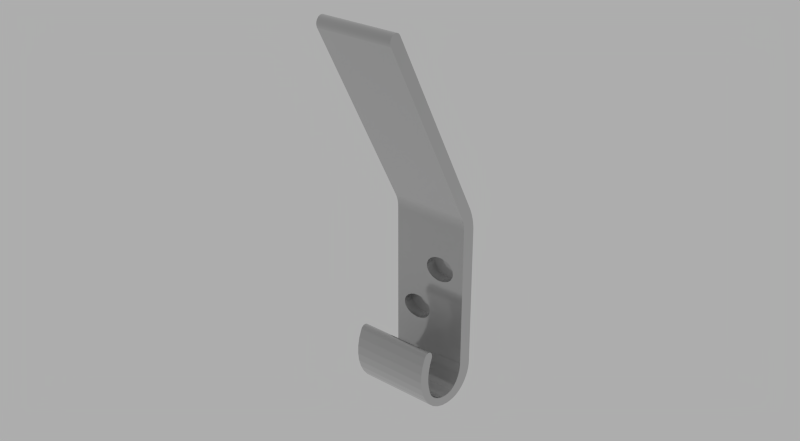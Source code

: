 # Source: Closet_Hook_2.blend  (saved by Blender 2.78.0; exported with 4.5.12 LTS)
import bpy
from mathutils import Matrix  # noqa: F401  (used for matrix-valued properties, if any)

bpy.ops.wm.read_factory_settings(use_empty=True)
scene = bpy.context.scene
scene.name = 'Scene'

# ---- collections
col_collection_1 = bpy.data.collections.new('Collection 1'); scene.collection.children.link(col_collection_1)

# ---- materials (node trees are filled in below, after node groups)
mat_matte_chrome = bpy.data.materials.new('Matte Chrome')
mat_matte_chrome.alpha_threshold = 0.0
mat_matte_chrome.diffuse_color = (0.4575, 0.4575, 0.4575, 1.0)
mat_matte_chrome.roughness = 0.5
mat_matte_chrome.specular_intensity = 0.8
mat_matte_chrome.line_color = (0.0, 0.0, 0.0, 1.0)

# ---- material node trees
mat_matte_chrome.use_nodes = True; mat_matte_chrome.node_tree.nodes.clear()
_N = mat_matte_chrome.node_tree.nodes; _L = mat_matte_chrome.node_tree.links
n0 = _N.new('NodeFrame'); n0.name = 'Blender Internal'; n0.location = (-19, 987)
n0.label = 'Blender Internal'
n0.width = 433
n1 = _N.new('NodeFrame'); n1.name = 'Cycles'; n1.location = (-24, 485)
n1.label = 'Cycles'
n1.width = 762
n2 = _N.new('NodeUndefined'); n2.name = 'Output'; n2.location = (263, -88)
n3 = _N.new('NodeUndefined'); n3.name = 'Material'; n3.location = (30, -30)
n3.inputs[0].default_value = (0.4575, 0.4575, 0.4575, 1.0)
n3.inputs[1].default_value = (1.0, 1.0, 1.0, 1.0)
n3.inputs[2].default_value = 0.8
n3.inputs[3].default_value = (0.0, 0.0, 0.0)
n4 = _N.new('ShaderNodeOutputMaterial'); n4.name = 'Material Output'; n4.location = (612, -164)
n4.width = 120
n5 = _N.new('ShaderNodeMixShader'); n5.name = 'Mix Shader'; n5.location = (313, -196)
n5.width = 150
n6 = _N.new('ShaderNodeBsdfAnisotropic'); n6.name = 'Glossy BSDF'; n6.location = (30, -298)
n6.distribution = 'GGX'
n6.inputs[1].default_value = 0.1
n7 = _N.new('ShaderNodeBsdfDiffuse'); n7.name = 'Diffuse BSDF'; n7.location = (31, -162)
n7.inputs[0].default_value = (0.3931, 0.3931, 0.3931, 1.0)
n8 = _N.new('ShaderNodeLayerWeight'); n8.name = 'Layer Weight'; n8.location = (33, -30)
n8.width = 150
n2.parent = n0
n3.parent = n0
n4.parent = n1
n5.parent = n1
n6.parent = n1
n7.parent = n1
n8.parent = n1
_L.new(n7.outputs[0], n5.inputs[1])
_L.new(n5.outputs[0], n4.inputs[0])
_L.new(n6.outputs[0], n5.inputs[2])
_L.new(n8.outputs[1], n5.inputs[0])
_L.new(n3.outputs[0], n2.inputs[0])
_L.new(n3.outputs[1], n2.inputs[1])
n4.is_active_output = True

# ---- world
world_world = bpy.data.worlds.new('World'); scene.world = world_world
world_world.use_nodes = True; world_world.node_tree.nodes.clear()
_N = world_world.node_tree.nodes; _L = world_world.node_tree.links
n0 = _N.new('ShaderNodeOutputWorld'); n0.name = 'World Output'; n0.location = (300, 300)
n1 = _N.new('ShaderNodeBackground'); n1.name = 'Background'; n1.location = (10, 300)
n1.inputs[0].default_value = (0.42, 0.42, 0.42, 1.0)
_L.new(n1.outputs[0], n0.inputs[0])
n0.is_active_output = True
world_world.color = (0.05088, 0.05088, 0.05088)
world_world.use_sun_shadow = False
world_world.sun_shadow_jitter_overblur = 0.0
world_world.cycles.sampling_method = 'NONE'
world_world.cycles.sample_map_resolution = 256

# ---- meshes
me_base_point = bpy.data.meshes.new('Base Point')
me_base_point.from_pydata([(0.0, 0.0, 0.0)], [], [])
me_base_point.use_remesh_preserve_volume = False
me_base_point.use_remesh_preserve_attributes = False
me_base_point.use_mirror_vertex_groups = False
me_base_point.update()
me_cage = bpy.data.meshes.new('CAGE')
me_cage.from_pydata([(0.0, 0.0, 0.0), (0.0, -0.0381, 0.0), (0.0254, -0.0381, 0.0), (0.0254, 0.0, 0.0), (0.0, 0.0, 0.127), (0.0, -0.0381, 0.127), (0.0254, -0.0381, 0.127), (0.0254, 0.0, 0.127)], [], [(0, 1, 2, 3), (4, 7, 6, 5), (0, 4, 5, 1), (1, 5, 6, 2), (2, 6, 7, 3), (4, 0, 3, 7)])
me_cage.use_remesh_preserve_volume = False
me_cage.use_remesh_preserve_attributes = False
me_cage.use_mirror_vertex_groups = False
me_cage.update()
me_mesh = bpy.data.meshes.new('mesh')
me_mesh.from_pydata([(0.01239, -0.005299, 0.02566), (0.01239, -0.005338, 0.02606), (-0.01301, -0.005338, 0.02606), (-0.01301, -0.005299, 0.02566), (0.01239, -0.005267, 0.02487), (-0.01301, -0.005267, 0.02487), (0.01239, -0.005267, -0.02267), (-0.01301, -0.005267, -0.02267), (-0.001455, -0.005267, 0.008472), (-0.001282, -0.005267, 0.009527), (-0.0007746, -0.005267, 0.01051), (3.262e-05, -0.005267, 0.01136), (0.001085, -0.005267, 0.012), (0.00231, -0.005267, 0.01241), (0.003625, -0.005267, 0.01255), (0.00494, -0.005267, 0.01241), (0.006165, -0.005267, 0.012), (0.007217, -0.005267, 0.01136), (0.008024, -0.005267, 0.01051), (0.008532, -0.005267, 0.009527), (0.008705, -0.005267, 0.008472), (0.008532, -0.005267, 0.007416), (0.008024, -0.005267, 0.006432), (0.007217, -0.005267, 0.005587), (0.006165, -0.005267, 0.004939), (0.00494, -0.005267, 0.004531), (0.003625, -0.005267, 0.004392), (0.00231, -0.005267, 0.004531), (0.001085, -0.005267, 0.004939), (3.262e-05, -0.005267, 0.005587), (-0.0007746, -0.005267, 0.006432), (-0.001282, -0.005267, 0.007416), (-0.007688, -0.005267, -0.01148), (-0.00874, -0.005267, -0.01083), (-0.009548, -0.005267, -0.009986), (-0.01006, -0.005267, -0.009002), (-0.01023, -0.005267, -0.007946), (-0.01006, -0.005267, -0.00689), (-0.009548, -0.005267, -0.005906), (-0.00874, -0.005267, -0.005061), (-0.007688, -0.005267, -0.004413), (-0.006463, -0.005267, -0.004005), (-0.005148, -0.005267, -0.003866), (-0.003833, -0.005267, -0.004005), (-0.002608, -0.005267, -0.004413), (-0.001556, -0.005267, -0.005061), (-0.0007487, -0.005267, -0.005906), (-0.0002412, -0.005267, -0.00689), (-6.812e-05, -0.005267, -0.007946), (-0.0002412, -0.005267, -0.009002), (-0.0007487, -0.005267, -0.009986), (-0.001556, -0.005267, -0.01083), (-0.002608, -0.005267, -0.01148), (-0.003833, -0.005267, -0.01189), (-0.005148, -0.005267, -0.01203), (-0.006463, -0.005267, -0.01189), (-0.01301, -0.005394, 0.02645), (-0.01301, -0.005465, 0.02684), (-0.01301, -0.005552, 0.02723), (-0.01301, -0.005655, 0.02761), (-0.01301, -0.005772, 0.02799), (-0.01301, -0.005905, 0.02836), (-0.01301, -0.006052, 0.02872), (-0.01301, -0.00639, 0.02943), (-0.01301, -0.03837, 0.08978), (-0.01301, -0.03857, 0.09031), (-0.01301, -0.03864, 0.09089), (-0.01301, -0.03857, 0.09146), (-0.01301, -0.03836, 0.09199), (-0.01301, -0.03803, 0.09245), (-0.01301, -0.0376, 0.0928), (-0.01301, -0.03711, 0.09302), (-0.01301, -0.03658, 0.09309), (-0.01301, -0.03604, 0.09301), (-0.01301, -0.03555, 0.09279), (-0.01301, -0.03513, 0.09244), (-0.01301, -0.0348, 0.09198), (-0.01301, -0.00274, 0.03147), (-0.01301, -0.002159, 0.03027), (-0.01301, -0.001899, 0.02966), (-0.01301, -0.001661, 0.02903), (-0.01301, -0.001443, 0.0284), (-0.01301, -0.001247, 0.02776), (-0.01301, -0.001073, 0.02711), (-0.01301, -0.0009213, 0.02645), (-0.01301, -0.0007916, 0.02579), (-0.01301, -0.0006844, 0.02513), (-0.01301, -0.0005998, 0.02446), (-0.01301, -0.0005379, 0.02379), (-0.01301, -0.0005379, -0.02369), (-0.01301, -0.0006188, -0.02502), (-0.01301, -0.0008602, -0.02633), (-0.01301, -0.001258, -0.02759), (-0.01301, -0.001805, -0.02879), (-0.01301, -0.002492, -0.0299), (-0.01301, -0.003308, -0.0309), (-0.01301, -0.004238, -0.03178), (-0.01301, -0.005267, -0.03252), (-0.01301, -0.006376, -0.03311), (-0.01301, -0.007548, -0.03354), (-0.01301, -0.008761, -0.0338), (-0.01301, -0.01082, -0.03389), (-0.01301, -0.01139, -0.03391), (-0.01301, -0.01399, -0.0335), (-0.01301, -0.01647, -0.03259), (-0.01301, -0.01877, -0.03121), (-0.01301, -0.02079, -0.0294), (-0.01301, -0.02247, -0.02722), (-0.01301, -0.02376, -0.02475), (-0.01301, -0.02461, -0.02207), (-0.01301, -0.02499, -0.01927), (-0.01301, -0.02489, -0.01644), (-0.01301, -0.02431, -0.01367), (-0.01301, -0.02328, -0.01107), (-0.01301, -0.02298, -0.01064), (-0.01301, -0.02259, -0.01032), (-0.01301, -0.02213, -0.01012), (-0.01301, -0.02164, -0.01005), (-0.01301, -0.02115, -0.01012), (-0.01301, -0.0207, -0.01032), (-0.01301, -0.02031, -0.01064), (-0.01301, -0.02, -0.01107), (-0.01301, -0.01982, -0.01156), (-0.01301, -0.01975, -0.01209), (-0.01301, -0.01982, -0.01261), (-0.01301, -0.02, -0.01311), (-0.01301, -0.02044, -0.01415), (-0.01301, -0.02079, -0.01523), (-0.01301, -0.02107, -0.01633), (-0.01301, -0.02127, -0.01746), (-0.01301, -0.02139, -0.01859), (-0.01301, -0.02144, -0.01974), (-0.01301, -0.02139, -0.02088), (-0.01301, -0.02127, -0.02202), (-0.01301, -0.02107, -0.02314), (-0.01301, -0.02079, -0.02424), (-0.01301, -0.02044, -0.02532), (-0.01301, -0.02, -0.02637), (-0.01301, -0.01938, -0.02717), (-0.01301, -0.01869, -0.0279), (-0.01301, -0.01794, -0.02856), (-0.01301, -0.01713, -0.02913), (-0.01301, -0.01627, -0.02961), (-0.01301, -0.01537, -0.03), (-0.01301, -0.01444, -0.03029), (-0.01301, -0.01348, -0.03048), (-0.01301, -0.01252, -0.03056), (-0.01301, -0.01155, -0.03055), (-0.01301, -0.01059, -0.03042), (-0.01301, -0.009639, -0.0302), (-0.01301, -0.008174, -0.0292), (-0.01301, -0.006951, -0.02788), (-0.01301, -0.006031, -0.02629), (-0.01301, -0.00546, -0.02452), (0.01239, -0.01982, -0.01156), (0.01239, -0.01975, -0.01209), (0.01239, -0.02, -0.01107), (-0.0007746, -0.001484, 0.006432), (-0.001282, -0.001484, 0.007416), (-0.001282, -0.001484, 0.009527), (-0.001455, -0.001484, 0.008472), (3.262e-05, -0.001484, 0.005587), (0.001085, -0.001484, 0.004939), (0.00231, -0.001484, 0.004531), (0.003625, -0.001484, 0.004392), (0.00494, -0.001484, 0.004531), (0.006165, -0.001484, 0.004939), (0.007217, -0.001484, 0.005587), (0.008024, -0.001484, 0.006432), (0.008532, -0.001484, 0.007416), (0.008705, -0.001484, 0.008472), (0.008532, -0.001484, 0.009527), (0.008024, -0.001484, 0.01051), (0.007217, -0.001484, 0.01136), (0.006165, -0.001484, 0.012), (0.00494, -0.001484, 0.01241), (0.003625, -0.001484, 0.01255), (0.00231, -0.001484, 0.01241), (0.001085, -0.001484, 0.012), (3.262e-05, -0.001484, 0.01136), (-0.0007746, -0.001484, 0.01051), (0.01239, -0.02031, -0.01064), (0.01239, -0.0207, -0.01032), (0.01239, -0.02115, -0.01012), (0.01239, -0.02164, -0.01005), (0.01239, -0.02213, -0.01012), (0.01239, -0.02259, -0.01032), (-0.0007487, -0.001484, -0.005906), (-0.0002412, -0.001484, -0.00689), (0.01239, -0.02298, -0.01064), (0.01239, -0.00546, -0.02452), (0.01239, -0.006031, -0.02629), (0.01239, -0.006951, -0.02788), (0.01239, -0.008174, -0.0292), (0.01239, -0.009639, -0.0302), (0.01239, -0.01059, -0.03042), (0.01239, -0.01155, -0.03055), (0.01239, -0.01252, -0.03056), (0.01239, -0.01348, -0.03048), (0.01239, -0.01444, -0.03029), (0.01239, -0.01537, -0.03), (0.01239, -0.01627, -0.02961), (0.01239, -0.01713, -0.02913), (0.01239, -0.01794, -0.02856), (0.01239, -0.01869, -0.0279), (0.01239, -0.01938, -0.02717), (0.01239, -0.02, -0.02637), (0.01239, -0.02044, -0.02532), (0.01239, -0.02079, -0.02424), (0.01239, -0.02107, -0.02314), (0.01239, -0.02127, -0.02202), (0.01239, -0.02139, -0.02088), (0.01239, -0.02144, -0.01974), (0.01239, -0.02139, -0.01859), (0.01239, -0.02127, -0.01746), (0.01239, -0.02107, -0.01633), (0.01239, -0.02079, -0.01523), (0.01239, -0.02044, -0.01415), (0.01239, -0.02, -0.01311), (0.01239, -0.01982, -0.01261), (0.01239, -0.02328, -0.01107), (0.01239, -0.02431, -0.01367), (0.01239, -0.02489, -0.01644), (0.01239, -0.02499, -0.01927), (0.01239, -0.02461, -0.02207), (0.01239, -0.02376, -0.02475), (0.01239, -0.02247, -0.02722), (0.01239, -0.02079, -0.0294), (0.01239, -0.01877, -0.03121), (0.01239, -0.01647, -0.03259), (0.01239, -0.01399, -0.0335), (0.01239, -0.01139, -0.03391), (0.01239, -0.01082, -0.03389), (0.01239, -0.008761, -0.0338), (0.01239, -0.007548, -0.03354), (0.01239, -0.006376, -0.03311), (0.01239, -0.005267, -0.03252), (0.01239, -0.004238, -0.03178), (0.01239, -0.003308, -0.0309), (0.01239, -0.002492, -0.0299), (0.01239, -0.001805, -0.02879), (0.01239, -0.001258, -0.02759), (0.01239, -0.0008602, -0.02633), (0.01239, -0.0006188, -0.02502), (0.01239, -0.0005379, -0.02369), (0.01239, -0.0005379, 0.02379), (0.01239, -0.0005998, 0.02446), (0.01239, -0.0006844, 0.02513), (0.01239, -0.0007916, 0.02579), (0.01239, -0.0009213, 0.02645), (0.01239, -0.001073, 0.02711), (0.01239, -0.001247, 0.02776), (0.01239, -0.001443, 0.0284), (0.01239, -0.001661, 0.02903), (0.01239, -0.001899, 0.02966), (0.01239, -0.002159, 0.03027), (0.01239, -0.00274, 0.03147), (0.01239, -0.0348, 0.09198), (0.01239, -0.03513, 0.09244), (0.01239, -0.03555, 0.09279), (0.01239, -0.03604, 0.09301), (0.01239, -0.03658, 0.09309), (0.01239, -0.03711, 0.09302), (0.01239, -0.0376, 0.0928), (0.01239, -0.03803, 0.09245), (0.01239, -0.03836, 0.09199), (0.01239, -0.03857, 0.09146), (0.01239, -0.03864, 0.09089), (0.01239, -0.03857, 0.09031), (0.01239, -0.03837, 0.08978), (0.01239, -0.00639, 0.02943), (0.01239, -0.006052, 0.02872), (0.01239, -0.005905, 0.02836), (0.01239, -0.005772, 0.02799), (0.01239, -0.005655, 0.02761), (0.01239, -0.005552, 0.02723), (0.01239, -0.005465, 0.02684), (0.01239, -0.005394, 0.02645), (0.01239, -0.009995, -0.03389), (-0.00874, -0.001484, -0.005061), (-0.007688, -0.001484, -0.004413), (-0.006463, -0.001484, -0.004005), (-0.005148, -0.001484, -0.003866), (-0.003833, -0.001484, -0.004005), (-0.006463, -0.001484, -0.01189), (-0.007688, -0.001484, -0.01148), (-0.001556, -0.001484, -0.005061), (-0.002608, -0.001484, -0.004413), (-6.812e-05, -0.001484, -0.007946), (-0.0002412, -0.001484, -0.009002), (-0.0007487, -0.001484, -0.009986), (-0.001556, -0.001484, -0.01083), (-0.002608, -0.001484, -0.01148), (-0.003833, -0.001484, -0.01189), (-0.005148, -0.001484, -0.01203), (-0.00874, -0.001484, -0.01083), (-0.009548, -0.001484, -0.005906), (-0.01006, -0.001484, -0.00689), (-0.01023, -0.001484, -0.007946), (-0.01006, -0.001484, -0.009002), (-0.009548, -0.001484, -0.009986)], [], [(1, 2, 3, 0), (0, 3, 5, 4), (6, 4, 5, 36, 37, 38, 39, 40, 41, 42, 43, 44, 45, 23, 24, 25, 26, 27, 28, 29, 30, 31, 8, 9, 10, 11, 12, 13, 14, 15, 16, 17, 18, 19, 20, 21, 22, 46, 47, 48, 49, 50, 51, 52, 53, 54, 55, 32, 33, 34, 35, 7), (46, 22, 23, 45), (7, 35, 36, 5), (118, 119, 120, 121, 122, 123, 124, 125, 126, 127, 128, 129, 130, 131, 132, 133, 134, 135, 136, 137, 138, 139, 140, 141, 142, 143, 144, 145, 146, 147, 148, 149, 150, 151, 152, 153, 7, 5, 3, 2, 56, 57, 58, 59, 60, 61, 62, 63, 64, 65, 66, 67, 68, 69, 70, 71, 72, 73, 74, 75, 76, 77, 78, 79, 80, 81, 82, 83, 84, 85, 86, 87, 88, 89, 90, 91, 92, 93, 94, 95, 96, 97, 98, 99, 100, 101, 102, 103, 104, 105, 106, 107, 108, 109, 110, 111, 112, 113, 114, 115, 116, 117), (122, 154, 155, 123), (121, 156, 154, 122), (157, 158, 31, 30), (165, 166, 167, 168, 169, 170, 171, 172, 173, 174, 175, 176, 177, 178, 179, 180, 159, 160, 158, 157, 161, 162, 163, 164), (160, 159, 9, 8), (159, 180, 10, 9), (180, 179, 11, 10), (178, 12, 11, 179), (177, 13, 12, 178), (176, 14, 13, 177), (120, 181, 156, 121), (182, 181, 120, 119), (183, 182, 119, 118), (184, 183, 118, 117), (185, 184, 117, 116), (186, 185, 116, 115), (187, 188, 47, 46), (189, 186, 115, 114), (224, 225, 226, 227, 228, 229, 230, 231, 232, 233, 234, 235, 236, 237, 238, 239, 240, 241, 242, 243, 244, 245, 246, 247, 248, 249, 250, 251, 252, 253, 254, 255, 256, 257, 258, 259, 260, 261, 262, 263, 264, 265, 266, 267, 268, 269, 270, 271, 272, 273, 274, 275, 276, 277, 1, 0, 4, 6, 190, 191, 192, 193, 194, 195, 196, 197, 198, 199, 200, 201, 202, 203, 204, 205, 206, 207, 208, 209, 210, 211, 212, 213, 214, 215, 216, 217, 218, 219, 155, 154, 156, 181, 182, 183, 184, 185, 186, 189, 220, 221, 222, 223), (189, 114, 113, 220), (220, 113, 112, 221), (221, 112, 111, 222), (222, 111, 110, 223), (223, 110, 109, 224), (224, 109, 108, 225), (225, 108, 107, 226), (226, 107, 106, 227), (228, 227, 106, 105), (229, 228, 105, 104), (230, 229, 104, 103), (231, 230, 103, 102), (232, 231, 102, 101), (233, 232, 101, 100), (234, 233, 100, 99), (235, 234, 99, 98), (236, 235, 98, 97), (237, 236, 97, 96), (238, 237, 96, 95), (94, 239, 238, 95), (93, 240, 239, 94), (92, 241, 240, 93), (91, 242, 241, 92), (90, 243, 242, 91), (89, 244, 243, 90), (88, 245, 244, 89), (87, 246, 245, 88), (136, 207, 206, 137), (131, 212, 211, 132), (85, 248, 247, 86), (269, 64, 63, 270), (261, 260, 73, 72), (126, 217, 216, 127), (201, 200, 143, 142), (205, 204, 139, 138), (204, 203, 140, 139), (79, 254, 253, 80), (84, 249, 248, 85), (192, 151, 150, 193), (194, 193, 150, 149), (202, 201, 142, 141), (123, 155, 219, 124), (75, 258, 257, 76), (143, 200, 199, 144), (191, 152, 151, 192), (132, 211, 210, 133), (124, 219, 218, 125), (203, 202, 141, 140), (137, 206, 205, 138), (135, 208, 207, 136), (233, 232, 278), (125, 218, 217, 126), (86, 247, 246, 87), (83, 250, 249, 84), (6, 7, 153, 190), (127, 216, 215, 128), (128, 215, 214, 129), (276, 57, 56, 277), (129, 214, 213, 130), (198, 197, 146, 145), (264, 69, 68, 265), (197, 196, 147, 146), (196, 195, 148, 147), (195, 194, 149, 148), (277, 56, 2, 1), (130, 213, 212, 131), (199, 198, 145, 144), (190, 153, 152, 191), (260, 259, 74, 73), (259, 258, 75, 74), (280, 40, 39, 279), (281, 41, 40, 280), (282, 42, 41, 281), (283, 43, 42, 282), (55, 284, 285, 32), (272, 61, 60, 273), (271, 62, 61, 272), (270, 63, 62, 271), (264, 263, 70, 69), (263, 262, 71, 70), (262, 261, 72, 71), (268, 65, 64, 269), (267, 66, 65, 268), (266, 67, 66, 267), (286, 187, 46, 45), (275, 58, 57, 276), (274, 59, 58, 275), (273, 60, 59, 274), (80, 253, 252, 81), (81, 252, 251, 82), (82, 251, 250, 83), (76, 257, 256, 77), (77, 256, 255, 78), (78, 255, 254, 79), (133, 210, 209, 134), (134, 209, 208, 135), (265, 68, 67, 266), (171, 170, 20, 19), (286, 45, 44, 287), (170, 169, 21, 20), (169, 168, 22, 21), (175, 15, 14, 176), (174, 16, 15, 175), (173, 17, 16, 174), (173, 172, 18, 17), (172, 171, 19, 18), (158, 160, 8, 31), (287, 44, 43, 283), (188, 288, 48, 47), (288, 289, 49, 48), (289, 290, 50, 49), (290, 291, 51, 50), (52, 51, 291, 292), (52, 292, 293, 53), (53, 293, 294, 54), (54, 294, 284, 55), (293, 292, 291, 290, 289, 288, 188, 187, 286, 287, 283, 282, 281, 280, 279, 296, 297, 298, 299, 300, 295, 285, 284, 294), (32, 285, 295, 33), (33, 295, 300, 34), (300, 299, 35, 34), (35, 299, 298, 36), (298, 297, 37, 36), (297, 296, 38, 37), (296, 279, 39, 38), (168, 167, 23, 22), (24, 23, 167, 166), (25, 24, 166, 165), (26, 25, 165, 164), (27, 26, 164, 163), (28, 27, 163, 162), (29, 28, 162, 161), (161, 157, 30, 29)])
_k = set([(0, 1), (0, 4), (2, 3), (2, 56), (3, 5), (4, 6), (5, 7), (6, 7), (6, 190), (7, 153), (14, 15), (15, 16), (16, 17), (17, 18), (18, 19), (19, 20), (20, 21), (21, 22), (22, 23), (26, 27), (27, 28), (28, 29), (29, 30), (32, 33), (32, 55), (33, 34), (34, 35), (35, 36), (42, 43), (43, 44), (44, 45), (45, 46), (46, 47), (47, 48), (48, 49), (49, 50), (50, 51), (51, 52), (52, 53), (53, 54), (54, 55), (56, 57), (57, 58), (58, 59), (59, 60), (60, 61), (61, 62), (62, 63), (63, 64), (64, 65), (64, 269), (65, 66), (66, 67), (76, 257), (77, 78), (77, 256), (78, 79), (78, 255), (79, 80), (79, 254), (80, 81), (80, 253), (81, 82), (81, 252), (82, 83), (82, 251), (83, 84), (83, 250), (84, 85), (84, 249), (85, 86), (85, 248), (86, 87), (86, 247), (87, 88), (87, 246), (88, 89), (88, 245), (89, 90), (89, 244), (90, 91), (91, 92), (92, 93), (93, 94), (94, 95), (95, 96), (96, 97), (97, 98), (98, 99), (99, 100), (100, 101), (101, 102), (102, 103), (103, 104), (104, 105), (105, 106), (106, 107), (107, 108), (108, 109), (109, 110), (110, 111), (113, 220), (117, 118), (118, 119), (119, 120), (120, 121), (121, 122), (122, 123), (123, 124), (124, 125), (125, 126), (125, 218), (126, 127), (127, 128), (128, 129), (129, 130), (130, 131), (131, 132), (132, 133), (133, 134), (134, 135), (135, 136), (136, 137), (137, 138), (137, 206), (138, 139), (139, 140), (140, 141), (141, 142), (142, 143), (143, 144), (144, 145), (145, 146), (146, 147), (147, 148), (148, 149), (149, 150), (149, 194), (150, 151), (151, 152), (152, 153), (154, 155), (154, 156), (155, 219), (156, 181), (157, 158), (157, 161), (158, 160), (159, 160), (159, 180), (161, 162), (162, 163), (163, 164), (164, 165), (165, 166), (166, 167), (167, 168), (168, 169), (169, 170), (170, 171), (171, 172), (172, 173), (173, 174), (174, 175), (175, 176), (176, 177), (177, 178), (178, 179), (179, 180), (181, 182), (182, 183), (183, 184), (184, 185), (185, 186), (186, 189), (187, 188), (187, 286), (188, 288), (189, 220), (190, 191), (191, 192), (192, 193), (193, 194), (194, 195), (195, 196), (196, 197), (197, 198), (198, 199), (199, 200), (200, 201), (201, 202), (202, 203), (203, 204), (204, 205), (205, 206), (206, 207), (207, 208), (208, 209), (209, 210), (210, 211), (211, 212), (212, 213), (213, 214), (214, 215), (215, 216), (216, 217), (217, 218), (218, 219), (220, 221), (221, 222), (222, 223), (223, 224), (224, 225), (225, 226), (226, 227), (227, 228), (228, 229), (229, 230), (230, 231), (231, 232), (232, 233), (232, 278), (233, 234), (233, 278), (234, 235), (235, 236), (236, 237), (237, 238), (238, 239), (239, 240), (240, 241), (241, 242), (242, 243), (243, 244), (244, 245), (245, 246), (246, 247), (247, 248), (248, 249), (249, 250), (250, 251), (251, 252), (252, 253), (253, 254), (254, 255), (255, 256), (256, 257), (257, 258), (258, 259), (259, 260), (260, 261), (261, 262), (262, 263), (263, 264), (264, 265), (265, 266), (266, 267), (267, 268), (279, 280), (279, 296), (280, 281), (281, 282), (282, 283), (283, 287), (284, 285), (284, 294), (285, 295), (286, 287), (288, 289), (289, 290), (290, 291), (291, 292), (292, 293), (293, 294), (295, 300), (296, 297), (297, 298), (298, 299), (299, 300)])
me_mesh.attributes.new('sharp_edge', 'BOOLEAN', 'EDGE').data.foreach_set('value', [ (min(e.vertices), max(e.vertices)) in _k for e in me_mesh.edges])
_uv = me_mesh.uv_layers.new(name='UVMap')
_uv.uv.foreach_set('vector', [-4.493, -2.888e-15, -4.493, 0.02, -4.492, 0.02, -4.492, -2.888e-15, -4.707, -7.427e-30, -4.707, 0.02, -4.707, 0.02, -4.707, -7.426e-30, -4.793, -2.038e-34, -4.839, 1.868e-34, -4.839, 0.02, -4.807, 0.01781, -4.808, 0.01767, -4.809, 0.01727, -4.81, 0.01663, -4.81, 0.01581, -4.811, 0.01484, -4.811, 0.01381, -4.811, 0.01277, -4.81, 0.01181, -4.81, 0.01098, -4.82, 0.00407, -4.82, 0.004899, -4.819, 0.005863, -4.819, 0.006899, -4.819, 0.007934, -4.82, 0.008899, -4.82, 0.009727, -4.821, 0.01036, -4.822, 0.01076, -4.823, 0.0109, -4.824, 0.01076, -4.825, 0.01036, -4.826, 0.009727, -4.826, 0.008899, -4.827, 0.007934, -4.827, 0.006899, -4.827, 0.005863, -4.826, 0.004899, -4.826, 0.00407, -4.825, 0.003434, -4.824, 0.003035, -4.823, 0.002899, -4.822, 0.003035, -4.821, 0.003434, -4.809, 0.01034, -4.808, 0.009943, -4.807, 0.009806, -4.806, 0.009943, -4.805, 0.01034, -4.804, 0.01098, -4.803, 0.01181, -4.803, 0.01277, -4.803, 0.01381, -4.803, 0.01484, -4.803, 0.01581, -4.804, 0.01663, -4.805, 0.01727, -4.806, 0.01767, -4.793, 0.02, -4.809, 0.01034, -4.821, 0.003434, -4.82, 0.00407, -4.81, 0.01098, -4.793, 0.02, -4.806, 0.01767, -4.807, 0.01781, -4.839, 0.02, 2.942, 4.805, 2.942, 4.805, 2.942, 4.804, 2.943, 4.804, 2.943, 4.803, 2.943, 4.803, 2.943, 4.802, 2.943, 4.802, 2.942, 4.801, 2.942, 4.8, 2.942, 4.799, 2.941, 4.798, 2.941, 4.797, 2.941, 4.795, 2.941, 4.794, 2.941, 4.793, 2.942, 4.792, 2.942, 4.791, 2.942, 4.79, 2.943, 4.789, 2.943, 4.788, 2.944, 4.787, 2.945, 4.787, 2.946, 4.786, 2.947, 4.786, 2.948, 4.785, 2.949, 4.785, 2.95, 4.785, 2.951, 4.785, 2.952, 4.785, 2.953, 4.785, 2.954, 4.785, 2.955, 4.786, 2.957, 4.787, 2.958, 4.789, 2.958, 4.791, 2.958, 4.793, 2.958, 4.839, 2.958, 4.84, 2.958, 4.84, 2.958, 4.841, 2.958, 4.841, 2.958, 4.841, 2.958, 4.842, 2.958, 4.842, 2.958, 4.843, 2.958, 4.843, 2.957, 4.844, 2.923, 4.903, 2.923, 4.903, 2.923, 4.904, 2.923, 4.904, 2.923, 4.905, 2.924, 4.905, 2.924, 4.906, 2.925, 4.906, 2.925, 4.906, 2.926, 4.906, 2.926, 4.906, 2.927, 4.905, 2.927, 4.905, 2.961, 4.846, 2.962, 4.844, 2.962, 4.844, 2.962, 4.843, 2.962, 4.843, 2.963, 4.842, 2.963, 4.841, 2.963, 4.841, 2.963, 4.84, 2.963, 4.839, 2.963, 4.839, 2.963, 4.838, 2.963, 4.792, 2.963, 4.79, 2.963, 4.789, 2.963, 4.788, 2.962, 4.786, 2.961, 4.785, 2.96, 4.784, 2.959, 4.784, 2.958, 4.783, 2.957, 4.782, 2.956, 4.782, 2.955, 4.782, 2.952, 4.781, 2.952, 4.781, 2.949, 4.782, 2.946, 4.783, 2.944, 4.784, 2.942, 4.786, 2.94, 4.788, 2.939, 4.79, 2.938, 4.793, 2.937, 4.796, 2.938, 4.799, 2.938, 4.801, 2.939, 4.804, 2.94, 4.804, 2.94, 4.805, 2.941, 4.805, 2.941, 4.805, 4.378, 0.02, 4.378, -4.052e-34, 4.378, -3.956e-34, 4.378, 0.02, 3.312, 0.02, 3.312, 8.382e-34, 3.312, 8.471e-34, 3.312, 0.02, -2.962, 4.458, -2.962, 4.459, -2.958, 4.459, -2.958, 4.458, -4.819, 0.005863, -4.82, 0.004899, -4.82, 0.00407, -4.821, 0.003434, -4.822, 0.003035, -4.823, 0.002899, -4.824, 0.003035, -4.825, 0.003434, -4.826, 0.00407, -4.826, 0.004899, -4.827, 0.005863, -4.827, 0.006899, -4.827, 0.007934, -4.826, 0.008899, -4.826, 0.009727, -4.825, 0.01036, -4.824, 0.01076, -4.823, 0.0109, -4.822, 0.01076, -4.821, 0.01036, -4.82, 0.009727, -4.82, 0.008899, -4.819, 0.007934, -4.819, 0.006899, 2.962, -4.78, 2.962, -4.781, 2.958, -4.781, 2.958, -4.78, 2.962, -4.453, 2.962, -4.454, 2.958, -4.454, 2.958, -4.453, 2.962, -3.822, 2.962, -3.823, 2.958, -3.823, 2.958, -3.822, 2.962, -2.931, 2.958, -2.931, 2.958, -2.93, 2.962, -2.93, 2.962, -1.84, 2.958, -1.84, 2.958, -1.839, 2.962, -1.839, 2.962, -0.6232, 2.958, -0.6232, 2.958, -0.6222, 2.962, -0.6222, 2.02, 0.02, 2.02, 2.888e-15, 2.02, 2.888e-15, 2.02, 0.02, 0.5908, 2.224e-34, 0.5903, 2.412e-34, 0.5903, 0.02, 0.5908, 0.02, -0.8789, 2.837e-34, -0.8794, 3.132e-34, -0.8794, 0.02, -0.8789, 0.02, -2.289, -1.125e-31, -2.289, -1.131e-31, -2.289, 0.02, -2.289, 0.02, -3.543, -1.746e-31, -3.543, -1.747e-31, -3.543, 0.02, -3.543, 0.02, -4.555, 2.888e-15, -4.555, 2.888e-15, -4.555, 0.02, -4.555, 0.02, 2.962, 4.447, 2.962, 4.446, 2.958, 4.446, 2.958, 4.447, -5.257, 2.888e-15, -5.257, 2.888e-15, -5.257, 0.02, -5.257, 0.02, -2.938, 4.793, -2.939, 4.79, -2.94, 4.788, -2.942, 4.786, -2.944, 4.784, -2.946, 4.783, -2.949, 4.782, -2.952, 4.781, -2.952, 4.781, -2.955, 4.782, -2.956, 4.782, -2.957, 4.782, -2.958, 4.783, -2.959, 4.784, -2.96, 4.784, -2.961, 4.785, -2.962, 4.786, -2.963, 4.788, -2.963, 4.789, -2.963, 4.79, -2.963, 4.792, -2.963, 4.838, -2.963, 4.839, -2.963, 4.839, -2.963, 4.84, -2.963, 4.841, -2.963, 4.841, -2.963, 4.842, -2.962, 4.843, -2.962, 4.843, -2.962, 4.844, -2.962, 4.844, -2.961, 4.846, -2.927, 4.905, -2.927, 4.905, -2.926, 4.906, -2.926, 4.906, -2.925, 4.906, -2.925, 4.906, -2.924, 4.906, -2.924, 4.905, -2.923, 4.905, -2.923, 4.904, -2.923, 4.904, -2.923, 4.903, -2.923, 4.903, -2.957, 4.844, -2.958, 4.843, -2.958, 4.843, -2.958, 4.842, -2.958, 4.842, -2.958, 4.841, -2.958, 4.841, -2.958, 4.841, -2.958, 4.84, -2.958, 4.84, -2.958, 4.839, -2.958, 4.793, -2.958, 4.791, -2.958, 4.789, -2.957, 4.787, -2.955, 4.786, -2.954, 4.785, -2.953, 4.785, -2.952, 4.785, -2.951, 4.785, -2.95, 4.785, -2.949, 4.785, -2.948, 4.785, -2.947, 4.786, -2.946, 4.786, -2.945, 4.787, -2.944, 4.787, -2.943, 4.788, -2.943, 4.789, -2.942, 4.79, -2.942, 4.791, -2.942, 4.792, -2.941, 4.793, -2.941, 4.794, -2.941, 4.795, -2.941, 4.797, -2.941, 4.798, -2.942, 4.799, -2.942, 4.8, -2.942, 4.801, -2.943, 4.802, -2.943, 4.802, -2.943, 4.803, -2.943, 4.803, -2.943, 4.804, -2.942, 4.804, -2.942, 4.805, -2.942, 4.805, -2.941, 4.805, -2.941, 4.805, -2.94, 4.805, -2.94, 4.804, -2.939, 4.804, -2.938, 4.801, -2.938, 4.799, -2.937, 4.796, -5.601, 2.767e-31, -5.601, 0.02, -5.601, 0.02, -5.601, 2.767e-31, -5.572, 2.121e-34, -5.572, 0.02, -5.57, 0.02, -5.57, 2.593e-34, -5.328, 2.593e-34, -5.328, 0.02, -5.325, 0.02, -5.325, 3.094e-34, -4.906, 7.74e-30, -4.906, 0.02, -4.903, 0.02, -4.903, 7.736e-30, -4.319, 3.234e-34, -4.319, 0.02, -4.316, 0.02, -4.316, 6.973e-35, -3.589, 7.072e-31, -3.589, 0.02, -3.586, 0.02, -3.586, 7.067e-31, -2.738, -1.675e-34, -2.738, 0.02, -2.735, 0.02, -2.735, -4.015e-34, -1.796, 2.888e-15, -1.796, 0.02, -1.793, 0.02, -1.793, 2.888e-15, -0.7912, -6.751e-34, -0.794, -7.079e-34, -0.794, 0.02, -0.7912, 0.02, 0.2373, 2.293e-32, 0.2345, 2.256e-32, 0.2345, 0.02, 0.2373, 0.02, 1.258, 8.694e-35, 1.255, -1.35e-34, 1.255, 0.02, 1.258, 0.02, 2.237, -1.831e-34, 2.234, 9.326e-35, 2.234, 0.02, 2.237, 0.02, 3.138, 2.321e-31, 3.138, 2.323e-31, 3.138, 0.02, 3.138, 0.02, 3.141, 6.419e-35, 3.138, -1.146e-34, 3.138, 0.02, 3.141, 0.02, 3.832, 9.454e-32, 3.831, 9.46e-32, 3.831, 0.02, 3.832, 0.02, 4.337, 2.888e-15, 4.336, 2.888e-15, 4.336, 0.02, 4.337, 0.02, 4.769, 2.888e-15, 4.767, 2.888e-15, 4.767, 0.02, 4.769, 0.02, 5.118, 2.888e-15, 5.117, 2.888e-15, 5.117, 0.02, 5.118, 0.02, 5.38, 2.888e-15, 5.379, 2.888e-15, 5.379, 0.02, 5.38, 0.02, 5.55, 0.02, 5.55, 1.18e-33, 5.549, -5.459e-35, 5.549, 0.02, 5.625, 0.02, 5.625, 5.333e-34, 5.624, 5.534e-34, 5.624, 0.02, 5.604, 0.02, 5.604, -2.888e-15, 5.603, -2.888e-15, 5.603, 0.02, 5.487, 0.02, 5.487, 7.337e-34, 5.486, 7.405e-34, 5.486, 0.02, 5.276, 0.02, 5.276, -1.612e-34, 5.275, -1.375e-34, 5.275, 0.02, 4.975, 0.02, 4.975, 2.339e-33, 4.974, 2.361e-33, 4.974, 0.02, 4.838, 0.02, 4.838, 2.064e-34, 4.792, -1.853e-34, 4.792, 0.02, 4.522, 0.02, 4.522, 1.942e-34, 4.521, 2.064e-34, 4.521, 0.02, 3.177, 0.02, 3.177, -3.135e-31, 3.176, -3.134e-31, 3.176, 0.02, 4.68, 0.02, 4.68, 7.384e-30, 4.679, 7.382e-30, 4.679, 0.02, 4.261, 0.02, 4.261, -1.681e-30, 4.261, -1.68e-30, 4.261, 0.02, -2.806, 8.035e-36, -2.806, 0.02, -2.738, 0.02, -2.738, 1.041e-34, -2.236, -6.683e-36, -2.237, 2.739e-37, -2.237, 0.02, -2.236, 0.02, 5.511, 0.02, 5.511, 2.68e-34, 5.51, -3.386e-34, 5.51, 0.02, -0.9603, 2.366e-32, -0.9613, 2.374e-32, -0.9613, 0.02, -0.9603, 0.02, 1.26, -4.353e-34, 1.259, -4.22e-34, 1.259, 0.02, 1.26, 0.02, 0.7102, -7.014e-32, 0.7092, -7.003e-32, 0.7092, 0.02, 0.7102, 0.02, 3.348, 0.02, 3.348, -3.288e-31, 3.347, -3.287e-31, 3.347, 0.02, 4.122, 0.02, 4.122, -8.118e-31, 4.121, -8.117e-31, 4.121, 0.02, -5.479, 2.888e-15, -5.479, 0.02, -5.477, 0.02, -5.477, 2.888e-15, -5.055, 2.888e-15, -5.057, 2.888e-15, -5.057, 0.02, -5.055, 0.02, -0.4056, 1.947e-32, -0.4066, 1.961e-32, -0.4066, 0.02, -0.4056, 0.02, 5.146, 0.02, 5.146, 2.03e-30, 5.145, 2.03e-30, 5.145, 0.02, 2.134, 0.02, 2.134, 2.888e-15, 2.133, 2.888e-15, 2.133, 0.02, -1.505, 0.02, -1.505, -7.427e-32, -1.507, -7.424e-32, -1.507, 0.02, -5.628, -5.558e-31, -5.628, 0.02, -5.627, 0.02, -5.627, -5.561e-31, 4.427, 0.02, 4.427, -2.362e-34, 4.426, -8.418e-34, 4.426, 0.02, 5.563, 0.02, 5.563, -5.48e-31, 5.562, -5.479e-31, 5.562, 0.02, 0.153, 6.89e-33, 0.152, 6.875e-33, 0.152, 0.02, 0.153, 0.02, 1.798, 0.02, 1.798, 2.888e-15, 1.797, 2.888e-15, 1.797, 0.02, 3.522, 0.02, 3.522, -1.752e-34, 3.521, -1.557e-34, 3.521, 0.02, -2.955, 4.782, -2.952, 4.781, -2.953, 4.781, 5.584, 0.02, 5.584, 5.509e-31, 5.583, 5.508e-31, 5.583, 0.02, 4.395, 0.02, 4.395, -2.888e-15, 4.394, -2.888e-15, 4.394, 0.02, 3.978, 0.02, 3.978, 7.846e-31, 3.977, 7.845e-31, 3.977, 0.02, -5.093, 4.223e-34, -5.093, 0.02, -5.091, 0.02, -5.091, 4.56e-34, 5.406, 0.02, 5.406, -2.888e-15, 5.404, -2.888e-15, 5.404, 0.02, 5.269, 0.02, 5.269, 6.206e-34, 5.268, 6.41e-34, 5.268, 0.02, -4.177, 1.085e-33, -4.177, 0.02, -4.177, 0.02, -4.177, 1.094e-33, 5.102, 0.02, 5.102, 3.279e-34, 5.101, 3.485e-34, 5.101, 0.02, -2.546, 2.199e-34, -2.547, -1.773e-34, -2.547, 0.02, -2.546, 0.02, -5.668, -1.254e-33, -5.668, 0.02, -5.668, 0.02, -5.668, -1.255e-33, -3.031, -2.092e-35, -3.032, 9.429e-35, -3.032, 0.02, -3.031, 0.02, -3.487, 8.601e-32, -3.488, 8.588e-32, -3.488, 0.02, -3.487, 0.02, -3.908, 2.054e-34, -3.909, 1.256e-34, -3.909, 0.02, -3.908, 0.02, -4.339, 1.581e-34, -4.339, 0.02, -4.339, 0.02, -4.339, 1.652e-34, 4.905, 0.02, 4.905, 2.888e-15, 4.904, 2.888e-15, 4.904, 0.02, -2.036, 4.867e-36, -2.037, 1.093e-34, -2.037, 0.02, -2.036, 0.02, -5.498, 7.055e-34, -5.498, 0.02, -5.496, 0.02, -5.496, 7.149e-34, -0.8005, -3.932e-32, -0.8011, -3.932e-32, -0.8011, 0.02, -0.8005, 0.02, 0.6901, -5.861e-34, 0.6895, -5.657e-34, 0.6895, 0.02, 0.6901, 0.02, 2.962, -2.916, 2.958, -2.916, 2.958, -2.915, 2.962, -2.915, 2.962, -1.827, 2.958, -1.827, 2.958, -1.826, 2.962, -1.826, 2.962, -0.6143, 2.958, -0.6143, 2.958, -0.6132, 2.962, -0.6132, 2.962, 0.6406, 2.958, 0.6406, 2.958, 0.6416, 2.962, 0.6416, -2.958, 1.852, -2.962, 1.852, -2.962, 1.853, -2.958, 1.853, -3.456, -2.381e-33, -3.456, 0.02, -3.455, 0.02, -3.455, -2.374e-33, -3.258, 1.369e-33, -3.258, 0.02, -3.258, 0.02, -3.258, 1.376e-33, -2.951, 1.456e-31, -2.951, 0.02, -2.95, 0.02, -2.95, 1.456e-31, -5.296, 2.888e-15, -5.297, 2.888e-15, -5.297, 0.02, -5.296, 0.02, -4.564, 2.888e-15, -4.564, 2.888e-15, -4.564, 0.02, -4.564, 0.02, -3.52, 3.763e-34, -3.521, 3.974e-34, -3.521, 0.02, -3.52, 0.02, -3.432, 3.395e-31, -3.432, 0.02, -3.431, 0.02, -3.431, 3.395e-31, -4.496, -2.66e-30, -4.496, 0.02, -4.496, 0.02, -4.496, -2.66e-30, -5.254, -4.225e-37, -5.254, 0.02, -5.253, 0.02, -5.253, 0.0, 2.962, 3.823, 2.962, 3.821, 2.958, 3.821, 2.958, 3.823, -4.008, -3.954e-31, -4.008, 0.02, -4.007, 0.02, -4.007, -3.953e-31, -3.831, -7.553e-31, -3.831, 0.02, -3.83, 0.02, -3.83, -7.553e-31, -3.647, -1.122e-33, -3.647, 0.02, -3.646, 0.02, -3.646, -1.115e-33, 3.513, 0.02, 3.513, 1.113e-34, 3.512, 1.228e-34, 3.512, 0.02, 3.673, 0.02, 3.673, 8.116e-34, 3.672, 8.314e-34, 3.672, 0.02, 3.828, 0.02, 3.828, -3.147e-33, 3.827, -3.127e-33, 3.827, 0.02, 2.806, 0.02, 2.806, -1.384e-31, 2.738, -1.354e-31, 2.738, 0.02, 2.918, 0.02, 2.918, 1.447e-31, 2.917, 1.447e-31, 2.917, 0.02, 3.179, 0.02, 3.179, -1.163e-33, 3.178, -1.152e-33, 3.178, 0.02, 4.149, 0.02, 4.149, -2.888e-15, 4.148, -2.888e-15, 4.148, 0.02, 3.847, 0.02, 3.847, -1.897e-30, 3.846, -1.896e-30, 3.846, 0.02, -5.654, 1.25e-33, -5.654, 0.02, -5.653, 0.02, -5.653, 1.252e-33, 2.962, 4.783, 2.962, 4.782, 2.958, 4.782, 2.958, 4.783, 2.962, 2.937, 2.958, 2.937, 2.958, 2.938, 2.962, 2.938, -2.962, -4.781, -2.962, -4.78, -2.958, -4.78, -2.958, -4.781, -2.962, -4.454, -2.962, -4.453, -2.958, -4.453, -2.958, -4.454, 2.962, 0.6359, 2.958, 0.6359, 2.958, 0.6369, 2.962, 0.6369, 2.962, 1.852, 2.958, 1.852, 2.958, 1.853, 2.962, 1.853, 2.962, 2.941, 2.958, 2.941, 2.958, 2.942, 2.962, 2.942, 2.962, 3.831, 2.962, 3.83, 2.958, 3.83, 2.958, 3.831, 2.962, 4.459, 2.962, 4.458, 2.958, 4.458, 2.958, 4.459, -2.962, 4.782, -2.962, 4.783, -2.958, 4.783, -2.958, 4.782, 2.962, 1.852, 2.958, 1.852, 2.958, 1.853, 2.962, 1.853, 2.962, 4.768, 2.962, 4.767, 2.958, 4.767, 2.958, 4.768, -2.962, -4.765, -2.962, -4.763, -2.958, -4.763, -2.958, -4.765, -2.962, -4.436, -2.962, -4.435, -2.958, -4.435, -2.958, -4.436, -2.962, -3.806, -2.962, -3.805, -2.958, -3.805, -2.958, -3.806, -2.958, -2.915, -2.958, -2.916, -2.962, -2.916, -2.962, -2.915, -2.958, -1.827, -2.962, -1.827, -2.962, -1.826, -2.958, -1.826, -2.958, -0.6143, -2.962, -0.6143, -2.962, -0.6132, -2.958, -0.6132, -2.958, 0.6406, -2.962, 0.6406, -2.962, 0.6416, -2.958, 0.6416, -4.803, 0.01277, -4.803, 0.01181, -4.804, 0.01098, -4.805, 0.01034, -4.806, 0.009943, -4.807, 0.009806, -4.808, 0.009943, -4.809, 0.01034, -4.81, 0.01098, -4.81, 0.01181, -4.811, 0.01277, -4.811, 0.01381, -4.811, 0.01484, -4.81, 0.01581, -4.81, 0.01663, -4.809, 0.01727, -4.808, 0.01767, -4.807, 0.01781, -4.806, 0.01767, -4.805, 0.01727, -4.804, 0.01663, -4.803, 0.01581, -4.803, 0.01484, -4.803, 0.01381, -2.958, 2.937, -2.962, 2.937, -2.962, 2.938, -2.958, 2.938, -2.958, 3.821, -2.962, 3.821, -2.962, 3.823, -2.958, 3.823, -2.962, 4.446, -2.962, 4.447, -2.958, 4.447, -2.958, 4.446, -2.958, 4.767, -2.962, 4.767, -2.962, 4.768, -2.958, 4.768, 2.962, -4.763, 2.962, -4.765, 2.958, -4.765, 2.958, -4.763, 2.962, -4.435, 2.962, -4.436, 2.958, -4.436, 2.958, -4.435, 2.962, -3.805, 2.962, -3.806, 2.958, -3.806, 2.958, -3.805, -2.962, -3.823, -2.962, -3.822, -2.958, -3.822, -2.958, -3.823, -2.958, -2.93, -2.958, -2.931, -2.962, -2.931, -2.962, -2.93, -2.958, -1.839, -2.958, -1.84, -2.962, -1.84, -2.962, -1.839, -2.958, -0.6222, -2.958, -0.6232, -2.962, -0.6232, -2.962, -0.6222, -2.958, 0.6369, -2.958, 0.6359, -2.962, 0.6359, -2.962, 0.6369, -2.958, 1.853, -2.958, 1.852, -2.962, 1.852, -2.962, 1.853, -2.958, 2.942, -2.958, 2.941, -2.962, 2.941, -2.962, 2.942, -2.962, 3.83, -2.962, 3.831, -2.958, 3.831, -2.958, 3.83])
me_mesh.materials.append(mat_matte_chrome)
me_mesh.use_remesh_preserve_volume = False
me_mesh.use_remesh_preserve_attributes = False
me_mesh.use_mirror_vertex_groups = False
me_mesh.update()
me_mesh.normals_split_custom_set([tuple(v) for v in zip(*[iter([0.0, -0.995, -0.1002, 0.0, -0.995, -0.1002, 0.0, -0.995, -0.1002, 0.0, -0.995, -0.1002, 0.0, -0.9992, -0.04019, 0.0, -0.9992, -0.04019, 0.0, -0.9992, -0.04019, 0.0, -0.9992, -0.04019, 0.0, -1.0, -3.637e-09, 0.0, -1.0, -3.637e-09, 0.0, -1.0, -3.637e-09, 0.0, -1.0, -3.637e-09, 0.0, -1.0, -3.637e-09, 0.0, -1.0, -3.637e-09, 0.0, -1.0, -3.637e-09, 0.0, -1.0, -3.637e-09, 0.0, -1.0, -3.637e-09, 0.0, -1.0, -3.637e-09, 0.0, -1.0, -3.637e-09, 0.0, -1.0, -3.637e-09, 0.0, -1.0, -3.637e-09, 0.0, -1.0, -3.637e-09, 0.0, -1.0, -3.637e-09, 0.0, -1.0, -3.637e-09, 0.0, -1.0, -3.637e-09, 0.0, -1.0, -3.637e-09, 0.0, -1.0, -3.637e-09, 0.0, -1.0, -3.637e-09, 0.0, -1.0, -3.637e-09, 0.0, -1.0, -3.637e-09, 0.0, -1.0, -3.637e-09, 0.0, -1.0, -3.637e-09, 0.0, -1.0, -3.637e-09, 0.0, -1.0, -3.637e-09, 0.0, -1.0, -3.637e-09, 0.0, -1.0, -3.637e-09, 0.0, -1.0, -3.637e-09, 0.0, -1.0, -3.637e-09, 0.0, -1.0, -3.637e-09, 0.0, -1.0, -3.637e-09, 0.0, -1.0, -3.637e-09, 0.0, -1.0, -3.637e-09, 0.0, -1.0, -3.637e-09, 0.0, -1.0, -3.637e-09, 0.0, -1.0, -3.637e-09, 0.0, -1.0, -3.637e-09, 0.0, -1.0, -3.637e-09, 0.0, -1.0, -3.637e-09, 0.0, -1.0, -3.637e-09, 0.0, -1.0, -3.637e-09, 0.0, -1.0, -3.637e-09, 0.0, -1.0, -3.637e-09, 0.0, -1.0, -3.637e-09, 0.0, -1.0, -3.637e-09, 0.0, -1.0, -3.637e-09, 0.0, -1.0, -3.637e-09, 0.0, -1.0, -3.637e-09, 0.0, -1.0, -3.637e-09, 0.0, -1.0, -3.637e-09, 0.0, -1.0, -3.637e-09, 0.0, -1.0, 3.921e-07, 0.0, -1.0, 3.921e-07, 0.0, -1.0, 3.921e-07, 0.0, -1.0, 3.921e-07, 0.0, -1.0, 0.0, 0.0, -1.0, 0.0, 0.0, -1.0, 0.0, 0.0, -1.0, 0.0, -1.0, 1.623e-07, 0.0, -1.0, 1.623e-07, 0.0, -1.0, 1.623e-07, 0.0, -1.0, 1.623e-07, 0.0, -1.0, 1.623e-07, 0.0, -1.0, 1.623e-07, 0.0, -1.0, 1.623e-07, 0.0, -1.0, 1.623e-07, 0.0, -1.0, 1.623e-07, 0.0, -1.0, 1.623e-07, 0.0, -1.0, 1.623e-07, 0.0, -1.0, 1.623e-07, 0.0, -1.0, 1.623e-07, 0.0, -1.0, 1.623e-07, 0.0, -1.0, 1.623e-07, 0.0, -1.0, 1.623e-07, 0.0, -1.0, 1.623e-07, 0.0, -1.0, 1.623e-07, 0.0, -1.0, 1.623e-07, 0.0, -1.0, 1.623e-07, 0.0, -1.0, 1.623e-07, 0.0, -1.0, 1.623e-07, 0.0, -1.0, 1.623e-07, 0.0, -1.0, 1.623e-07, 0.0, -1.0, 1.623e-07, 0.0, -1.0, 1.623e-07, 0.0, -1.0, 1.623e-07, 0.0, -1.0, 1.623e-07, 0.0, -1.0, 1.623e-07, 0.0, -1.0, 1.623e-07, 0.0, -1.0, 1.623e-07, 0.0, -1.0, 1.623e-07, 0.0, -1.0, 1.623e-07, 0.0, -1.0, 1.623e-07, 0.0, -1.0, 1.623e-07, 0.0, -1.0, 1.623e-07, 0.0, -1.0, 1.623e-07, 0.0, -1.0, 1.623e-07, 0.0, -1.0, 1.623e-07, 0.0, -1.0, 1.623e-07, 0.0, -1.0, 1.623e-07, 0.0, -1.0, 1.623e-07, 0.0, -1.0, 1.623e-07, 0.0, -1.0, 1.623e-07, 0.0, -1.0, 1.623e-07, 0.0, -1.0, 1.623e-07, 0.0, -1.0, 1.623e-07, 0.0, -1.0, 1.623e-07, 0.0, -1.0, 1.623e-07, 0.0, -1.0, 1.623e-07, 0.0, -1.0, 1.623e-07, 0.0, -1.0, 1.623e-07, 0.0, -1.0, 1.623e-07, 0.0, -1.0, 1.623e-07, 0.0, -1.0, 1.623e-07, 0.0, -1.0, 1.623e-07, 0.0, -1.0, 1.623e-07, 0.0, -1.0, 1.623e-07, 0.0, -1.0, 1.623e-07, 0.0, -1.0, 1.623e-07, 0.0, -1.0, 1.623e-07, 0.0, -1.0, 1.623e-07, 0.0, -1.0, 1.623e-07, 0.0, -1.0, 1.623e-07, 0.0, -1.0, 1.623e-07, 0.0, -1.0, 1.623e-07, 0.0, -1.0, 1.623e-07, 0.0, -1.0, 1.623e-07, 0.0, -1.0, 1.623e-07, 0.0, -1.0, 1.623e-07, 0.0, -1.0, 1.623e-07, 0.0, -1.0, 1.623e-07, 0.0, -1.0, 1.623e-07, 0.0, -1.0, 1.623e-07, 0.0, -1.0, 1.623e-07, 0.0, -1.0, 1.623e-07, 0.0, -1.0, 1.623e-07, 0.0, -1.0, 1.623e-07, 0.0, -1.0, 1.623e-07, 0.0, -1.0, 1.623e-07, 0.0, -1.0, 1.623e-07, 0.0, -1.0, 1.623e-07, 0.0, -1.0, 1.623e-07, 0.0, -1.0, 1.623e-07, 0.0, -1.0, 1.623e-07, 0.0, -1.0, 1.623e-07, 0.0, -1.0, 1.623e-07, 0.0, -1.0, 1.623e-07, 0.0, -1.0, 1.623e-07, 0.0, -1.0, 1.623e-07, 0.0, -1.0, 1.623e-07, 0.0, -1.0, 1.623e-07, 0.0, -1.0, 1.623e-07, 0.0, -1.0, 1.623e-07, 0.0, -1.0, 1.623e-07, 0.0, -1.0, 1.623e-07, 0.0, -1.0, 1.623e-07, 0.0, -1.0, 1.623e-07, 0.0, -1.0, 1.623e-07, 0.0, -1.0, 1.623e-07, 0.0, -1.0, 1.623e-07, 0.0, -1.0, 1.623e-07, 0.0, 6.27e-06, 0.9683, 0.2497, -6.241e-06, 0.9683, 0.2497, -6.259e-06, 1.0, -0.009399, 6.23e-06, 1.0, -0.009399, 6.264e-06, 0.8787, 0.4773, -6.234e-06, 0.8787, 0.4773, -6.268e-06, 0.9723, 0.2336, 6.239e-06, 0.9723, 0.2336, 0.8213, 0.0, 0.5705, 0.941, 5.706e-09, 0.3385, 0.941, 0.0, 0.3385, 0.8213, -5.704e-09, 0.5705, 0.0, -1.0, -7.065e-09, 0.0, -1.0, -7.065e-09, 0.0, -1.0, -7.065e-09, 0.0, -1.0, -7.065e-09, 0.0, -1.0, -7.065e-09, 0.0, -1.0, -7.065e-09, 0.0, -1.0, -7.065e-09, 0.0, -1.0, -7.065e-09, 0.0, -1.0, -7.065e-09, 0.0, -1.0, -7.065e-09, 0.0, -1.0, -7.065e-09, 0.0, -1.0, -7.065e-09, 0.0, -1.0, -7.065e-09, 0.0, -1.0, -7.065e-09, 0.0, -1.0, -7.065e-09, 0.0, -1.0, -7.065e-09, 0.0, -1.0, -7.065e-09, 0.0, -1.0, -7.065e-09, 0.0, -1.0, -7.065e-09, 0.0, -1.0, -7.065e-09, 0.0, -1.0, -7.065e-09, 0.0, -1.0, -7.065e-09, 0.0, -1.0, -7.065e-09, 0.0, -1.0, -7.065e-09, 0.9995, 0.0, -0.03158, 0.9573, 5.704e-09, -0.2892, 0.9573, 0.0, -0.2892, 0.9995, -5.706e-09, -0.03158, 0.941, 0.0, -0.3385, 0.8213, 5.706e-09, -0.5705, 0.8213, 0.0, -0.5705, 0.941, -5.704e-09, -0.3385, 0.807, 0.0, -0.5906, 0.6267, 5.706e-09, -0.7793, 0.6267, 0.0, -0.7793, 0.807, -5.704e-09, -0.5906, 0.409, 5.706e-09, -0.9125, 0.409, 0.0, -0.9125, 0.6312, -5.704e-09, -0.7756, 0.6312, 0.0, -0.7756, 0.1891, 5.704e-09, -0.982, 0.1891, 0.0, -0.982, 0.4368, -5.706e-09, -0.8996, 0.4368, 0.0, -0.8996, -0.02558, 5.706e-09, -0.9997, -0.02558, 0.0, -0.9997, 0.234, -5.704e-09, -0.9722, 0.234, 0.0, -0.9722, 6.259e-06, 0.7322, 0.6811, -4.376e-05, 0.7322, 0.6811, -6.27e-06, 0.8835, 0.4684, -5.01e-05, 0.8835, 0.4684, -6.241e-06, 0.5315, 0.8471, -6.259e-06, 0.7326, 0.6806, 6.23e-06, 0.7326, 0.6806, 6.27e-06, 0.5315, 0.8471, -6.234e-06, 0.2852, 0.9585, -6.266e-06, 0.5235, 0.852, 6.236e-06, 0.5235, 0.852, 6.264e-06, 0.2852, 0.9585, -6.232e-06, 0.01012, 0.9999, -6.268e-06, 0.2686, 0.9633, -5.009e-05, 0.2686, 0.9633, 6.261e-06, 0.01012, 0.9999, 5.009e-05, -0.2686, 0.9633, -6.261e-06, -0.01012, 0.9999, 6.232e-06, -0.01012, 0.9999, 6.268e-06, -0.2686, 0.9633, -6.236e-06, -0.5235, 0.852, -6.264e-06, -0.2852, 0.9585, 6.234e-06, -0.2852, 0.9585, 6.266e-06, -0.5235, 0.852, -0.8213, 0.0, -0.5705, -0.941, 5.704e-09, -0.3385, -0.941, 0.0, -0.3385, -0.8213, -5.706e-09, -0.5705, 6.876e-05, -0.7326, 0.6806, -6.27e-06, -0.5315, 0.8471, 6.241e-06, -0.5315, 0.8471, 6.259e-06, -0.7326, 0.6806, 1.0, 7.309e-08, 0.0, 1.0, 7.309e-08, 0.0, 1.0, 7.309e-08, 0.0, 1.0, 7.309e-08, 0.0, 1.0, 7.309e-08, 0.0, 1.0, 7.309e-08, 0.0, 1.0, 7.309e-08, 0.0, 1.0, 7.309e-08, 0.0, 1.0, 7.309e-08, 0.0, 1.0, 7.309e-08, 0.0, 1.0, 7.309e-08, 0.0, 1.0, 7.309e-08, 0.0, 1.0, 7.309e-08, 0.0, 1.0, 7.309e-08, 0.0, 1.0, 7.309e-08, 0.0, 1.0, 7.309e-08, 0.0, 1.0, 7.309e-08, 0.0, 1.0, 7.309e-08, 0.0, 1.0, 7.309e-08, 0.0, 1.0, 7.309e-08, 0.0, 1.0, 7.309e-08, 0.0, 1.0, 7.309e-08, 0.0, 1.0, 7.309e-08, 0.0, 1.0, 7.309e-08, 0.0, 1.0, 7.309e-08, 0.0, 1.0, 7.309e-08, 0.0, 1.0, 7.309e-08, 0.0, 1.0, 7.309e-08, 0.0, 1.0, 7.309e-08, 0.0, 1.0, 7.309e-08, 0.0, 1.0, 7.309e-08, 0.0, 1.0, 7.309e-08, 0.0, 1.0, 7.309e-08, 0.0, 1.0, 7.309e-08, 0.0, 1.0, 7.309e-08, 0.0, 1.0, 7.309e-08, 0.0, 1.0, 7.309e-08, 0.0, 1.0, 7.309e-08, 0.0, 1.0, 7.309e-08, 0.0, 1.0, 7.309e-08, 0.0, 1.0, 7.309e-08, 0.0, 1.0, 7.309e-08, 0.0, 1.0, 7.309e-08, 0.0, 1.0, 7.309e-08, 0.0, 1.0, 7.309e-08, 0.0, 1.0, 7.309e-08, 0.0, 1.0, 7.309e-08, 0.0, 1.0, 7.309e-08, 0.0, 1.0, 7.309e-08, 0.0, 1.0, 7.309e-08, 0.0, 1.0, 7.309e-08, 0.0, 1.0, 7.309e-08, 0.0, 1.0, 7.309e-08, 0.0, 1.0, 7.309e-08, 0.0, 1.0, 7.309e-08, 0.0, 1.0, 7.309e-08, 0.0, 1.0, 7.309e-08, 0.0, 1.0, 7.309e-08, 0.0, 1.0, 7.309e-08, 0.0, 1.0, 7.309e-08, 0.0, 1.0, 7.309e-08, 0.0, 1.0, 7.309e-08, 0.0, 1.0, 7.309e-08, 0.0, 1.0, 7.309e-08, 0.0, 1.0, 7.309e-08, 0.0, 1.0, 7.309e-08, 0.0, 1.0, 7.309e-08, 0.0, 1.0, 7.309e-08, 0.0, 1.0, 7.309e-08, 0.0, 1.0, 7.309e-08, 0.0, 1.0, 7.309e-08, 0.0, 1.0, 7.309e-08, 0.0, 1.0, 7.309e-08, 0.0, 1.0, 7.309e-08, 0.0, 1.0, 7.309e-08, 0.0, 1.0, 7.309e-08, 0.0, 1.0, 7.309e-08, 0.0, 1.0, 7.309e-08, 0.0, 1.0, 7.309e-08, 0.0, 1.0, 7.309e-08, 0.0, 1.0, 7.309e-08, 0.0, 1.0, 7.309e-08, 0.0, 1.0, 7.309e-08, 0.0, 1.0, 7.309e-08, 0.0, 1.0, 7.309e-08, 0.0, 1.0, 7.309e-08, 0.0, 1.0, 7.309e-08, 0.0, 1.0, 7.309e-08, 0.0, 1.0, 7.309e-08, 0.0, 1.0, 7.309e-08, 0.0, 1.0, 7.309e-08, 0.0, 1.0, 7.309e-08, 0.0, 1.0, 7.309e-08, 0.0, 1.0, 7.309e-08, 0.0, 1.0, 7.309e-08, 0.0, 1.0, 7.309e-08, 0.0, 1.0, 7.309e-08, 0.0, 1.0, 7.309e-08, 0.0, 1.0, 7.309e-08, 0.0, 1.0, 7.309e-08, 0.0, 1.0, 7.309e-08, 0.0, 1.0, 7.309e-08, 0.0, -6.259e-06, -0.7322, 0.6811, 6.23e-06, -0.7322, 0.6811, 0.0, -0.8147, 0.5798, 0.0, -0.8147, 0.5798, 0.0, -0.9297, 0.3683, 0.0, -0.9297, 0.3683, 0.0, -0.9297, 0.3683, 0.0, -0.9297, 0.3683, 0.0, -0.979, 0.2036, 0.0, -0.979, 0.2036, 0.0, -0.979, 0.2036, 0.0, -0.979, 0.2036, 0.0, -0.9994, 0.03485, 0.0, -0.9994, 0.03485, 0.0, -0.9994, 0.03485, 0.0, -0.9994, 0.03485, 0.0, -0.9909, -0.1346, 0.0, -0.9909, -0.1346, 0.0, -0.9909, -0.1346, 0.0, -0.9909, -0.1346, 0.0, -0.9535, -0.3014, 0.0, -0.9535, -0.3014, 0.0, -0.9535, -0.3014, 0.0, -0.9535, -0.3014, 0.0, -0.887, -0.4618, 0.0, -0.887, -0.4618, 0.0, -0.887, -0.4618, 0.0, -0.887, -0.4618, 0.0, -0.7913, -0.6115, 0.0, -0.7913, -0.6115, 0.0, -0.7913, -0.6115, 0.0, -0.7913, -0.6115, 0.0, -0.6671, -0.745, 0.0, -0.6671, -0.745, 0.0, -0.6671, -0.745, 0.0, -0.6671, -0.745, 0.0, -0.5164, -0.8563, 0.0, -0.5164, -0.8563, 0.0, -0.5164, -0.8563, 0.0, -0.5164, -0.8563, 0.0, -0.3433, -0.9392, 0.0, -0.3433, -0.9392, 0.0, -0.3433, -0.9392, 0.0, -0.3433, -0.9392, 0.0, -0.1542, -0.988, 0.0, -0.1542, -0.988, 0.0, -0.1542, -0.988, 0.0, -0.1542, -0.988, 0.0, 0.04243, -0.9991, 0.0, 0.04243, -0.9991, 0.0, 0.04243, -0.9991, 0.0, 0.04243, -0.9991, 0.0, 0.04243, -0.9991, 0.0, 0.04243, -0.9991, 0.0, 0.04243, -0.9991, 0.0, 0.04243, -0.9991, -3.124e-06, 0.2732, -0.962, 0.0, 0.2097, -0.9778, 0.0, 0.2097, -0.9778, 3.139e-06, 0.2732, -0.962, -3.124e-06, 0.4044, -0.9146, -3.139e-06, 0.2816, -0.9595, 3.124e-06, 0.2816, -0.9595, 3.139e-06, 0.4044, -0.9146, -3.126e-06, 0.5263, -0.8503, -3.139e-06, 0.4108, -0.9117, 3.124e-06, 0.4108, -0.9117, 3.141e-06, 0.5263, -0.8503, -3.124e-06, 0.6364, -0.7713, -3.141e-06, 0.5303, -0.8478, 3.126e-06, 0.5303, -0.8478, 3.139e-06, 0.6364, -0.7713, -3.124e-06, 0.7332, -0.68, -3.141e-06, 0.6381, -0.7699, 3.126e-06, 0.6381, -0.7699, 3.139e-06, 0.7332, -0.68, 3.141e-06, 0.8155, -0.5788, -3.126e-06, 0.8155, -0.5788, -3.139e-06, 0.7329, -0.6803, 3.124e-06, 0.7329, -0.6803, 3.139e-06, 0.8827, -0.47, -3.134e-05, 0.8827, -0.47, -3.141e-06, 0.8138, -0.5812, 3.126e-06, 0.8138, -0.5812, 3.141e-06, 0.9347, -0.3555, -3.126e-06, 0.9347, -0.3555, -3.139e-06, 0.8803, -0.4745, 3.124e-06, 0.8803, -0.4745, 3.136e-06, 0.9715, -0.2372, -3.121e-06, 0.9715, -0.2372, -3.141e-06, 0.9322, -0.362, 3.126e-06, 0.9322, -0.362, 3.139e-06, 0.9932, -0.1167, -3.124e-06, 0.9932, -0.1167, -3.139e-06, 0.9694, -0.2453, 3.124e-06, 0.9694, -0.2453, 0.0, 0.9982, -0.0607, 0.0, 0.9982, -0.0607, -3.139e-06, 0.9921, -0.1258, 3.124e-06, 0.9921, -0.1258, 0.0, 1.0, 0.0, 0.0, 1.0, 0.0, 0.0, 1.0, 0.0, 0.0, 1.0, 0.0, 0.0, 0.9958, 0.09179, 0.0, 0.9958, 0.09179, 0.0, 0.9958, 0.09179, 0.0, 0.9958, 0.09179, -1.67e-09, 0.9381, 0.3464, 0.0, 0.9381, 0.3464, 0.0, 0.9242, 0.382, 0.0, 0.9242, 0.382, -1.663e-09, 1.0, -0.002755, 0.0, 1.0, -0.002755, 1.668e-09, 0.9973, 0.0734, 0.0, 0.9973, 0.0734, 0.0, 0.9873, 0.1592, 0.0, 0.9873, 0.1592, 0.0, 0.9873, 0.1592, 0.0, 0.9873, 0.1592, 0.0, -0.8836, -0.4682, 0.0, -0.8836, -0.4682, 0.0, -0.8836, -0.4682, 0.0, -0.8836, -0.4682, -6.198e-06, 0.01485, 0.9999, -6.302e-06, 0.2731, 0.962, 6.273e-06, 0.2731, 0.962, 6.227e-06, 0.01485, 0.9999, -1.668e-09, 0.9366, -0.3503, 0.0, 0.9366, -0.3503, 1.663e-09, 0.9606, -0.278, 0.0, 0.9606, -0.278, 0.0, 0.4409, 0.8976, 2.168e-09, 0.3498, 0.9368, 0.0, 0.3498, 0.9368, -2.17e-09, 0.4409, 0.8976, 0.0, 0.7609, 0.6489, 2.17e-09, 0.6928, 0.7211, 0.0, 0.6928, 0.7211, -2.168e-09, 0.7609, 0.6489, 0.0, 0.6924, 0.7215, 2.168e-09, 0.6175, 0.7866, 0.0, 0.6175, 0.7866, -2.17e-09, 0.6924, 0.7215, 0.0, 0.934, 0.3573, 0.0, 0.934, 0.3573, 0.0, 0.934, 0.3573, 0.0, 0.934, 0.3573, 0.0, 0.9813, 0.1926, 0.0, 0.9813, 0.1926, 0.0, 0.9813, 0.1926, 0.0, 0.9813, 0.1926, 4.879e-09, -0.806, 0.5919, 0.0, -0.806, 0.5919, -4.879e-09, -0.6547, 0.7559, 0.0, -0.6547, 0.7559, 0.0, -0.5637, 0.826, 4.879e-09, -0.6524, 0.7579, 0.0, -0.6524, 0.7579, 0.0, -0.5637, 0.826, 0.0, 0.5318, 0.8469, 2.17e-09, 0.4452, 0.8954, 0.0, 0.4452, 0.8954, -2.17e-09, 0.5318, 0.8469, 6.261e-06, 1.0, 0.009424, -6.232e-06, 1.0, 0.009424, -6.268e-06, 0.9683, -0.2497, 6.239e-06, 0.9683, -0.2497, 6.261e-06, 0.7351, 0.6779, -6.232e-06, 0.7351, 0.6779, 0.0, 0.8173, 0.5763, 0.0, 0.8173, 0.5763, -2.17e-09, 0.3441, 0.9389, 0.0, 0.3441, 0.9389, 2.17e-09, 0.2493, 0.9684, 0.0, 0.2493, 0.9684, 4.879e-09, -0.9155, 0.4023, 0.0, -0.9155, 0.4023, -4.879e-09, -0.8035, 0.5953, 0.0, -0.8035, 0.5953, -1.665e-09, 0.9977, 0.06794, 0.0, 0.9977, 0.06794, 1.665e-09, 0.9896, 0.1437, 0.0, 0.9896, 0.1437, 6.264e-06, 0.9723, -0.2336, -6.234e-06, 0.9723, -0.2336, 0.0, 0.9335, -0.3585, 0.0, 0.9335, -0.3585, 0.0, 0.6159, 0.7878, 2.17e-09, 0.5348, 0.845, 0.0, 0.5348, 0.845, -2.168e-09, 0.6159, 0.7878, 0.0, 0.7917, 0.611, 0.0, 0.7917, 0.611, 2.172e-09, 0.7603, 0.6495, 0.0, 0.7603, 0.6495, -1.663e-09, 0.9606, 0.278, 0.0, 0.9606, 0.278, 1.668e-09, 0.9366, 0.3503, 0.0, 0.9366, 0.3503, 1.0, 0.0, 0.0, 1.0, 0.0, 0.0, 1.0, 0.0, 0.0, 0.0, 0.9242, -0.382, 0.0, 0.9242, -0.382, 1.67e-09, 0.9381, -0.3464, 0.0, 0.9381, -0.3464, 0.0, 0.9921, 0.1254, 0.0, 0.9921, 0.1254, 0.0, 0.9921, 0.1254, 0.0, 0.9921, 0.1254, 0.0, 0.9741, 0.226, 0.0, 0.9741, 0.226, 0.0, 0.9741, 0.226, 0.0, 0.9741, 0.226, 0.0, -0.9946, 0.1036, 0.0, -0.9946, 0.1036, -4.876e-09, -0.9769, 0.2139, 0.0, -0.9769, 0.2139, -1.665e-09, 0.9593, -0.2824, 0.0, 0.9593, -0.2824, 1.663e-09, 0.978, -0.2086, 0.0, 0.978, -0.2086, -1.665e-09, 0.9769, -0.2135, 0.0, 0.9769, -0.2135, 1.668e-09, 0.9904, -0.1384, 0.0, 0.9904, -0.1384, 0.0, -0.9837, -0.1798, 0.0, -0.9837, -0.1798, 0.0, -0.9837, -0.1798, 0.0, -0.9837, -0.1798, -1.663e-09, 0.9896, -0.1437, 0.0, 0.9896, -0.1437, 1.665e-09, 0.9977, -0.06794, 0.0, 0.9977, -0.06794, 0.0, 0.138, 0.9904, 2.168e-09, 0.03914, 0.9992, 0.0, 0.03914, 0.9992, -2.17e-09, 0.138, 0.9904, -6.266e-06, -0.7292, 0.6843, 6.236e-06, -0.7292, 0.6843, 6.266e-06, -0.8815, 0.4723, -6.236e-06, -0.8815, 0.4723, 0.0, 0.03133, 0.9995, 2.17e-09, -0.06789, 0.9977, 0.0, -0.06789, 0.9977, -2.168e-09, 0.03133, 0.9995, 0.0, -0.07553, 0.9971, 2.168e-09, -0.174, 0.9847, 0.0, -0.174, 0.9847, -2.17e-09, -0.07553, 0.9971, 0.0, -0.1812, 0.9834, 0.0, -0.2298, 0.9732, 0.0, -0.2298, 0.9732, -2.168e-09, -0.1812, 0.9834, 0.0, -0.9902, -0.14, 0.0, -0.9902, -0.14, 0.0, -0.9902, -0.14, 0.0, -0.9902, -0.14, -1.668e-09, 0.9973, -0.0734, 0.0, 0.9973, -0.0734, 1.663e-09, 1.0, 0.002759, 0.0, 1.0, 0.002759, 0.0, 0.2427, 0.9701, 2.17e-09, 0.1454, 0.9894, 0.0, 0.1454, 0.9894, -2.168e-09, 0.2427, 0.9701, 4.879e-09, -0.9799, 0.1995, 0.0, -0.9799, 0.1995, -4.879e-09, -0.9112, 0.4119, 0.0, -0.9112, 0.4119, -6.223e-06, 0.2897, 0.9571, -6.28e-06, 0.5276, 0.8495, 6.25e-06, 0.5276, 0.8495, 6.252e-06, 0.2897, 0.9571, -6.239e-06, 0.5353, 0.8446, -6.261e-06, 0.7357, 0.6773, 6.232e-06, 0.7357, 0.6773, 6.268e-06, 0.5353, 0.8446, 0.409, 5.706e-09, -0.9125, 0.409, 0.0, -0.9125, 0.6313, -5.704e-09, -0.7756, 0.6313, 0.0, -0.7756, 0.1891, 5.706e-09, -0.982, 0.1891, 0.0, -0.982, 0.4368, -5.704e-09, -0.8996, 0.4368, 0.0, -0.8996, -0.02558, 5.706e-09, -0.9997, -0.02558, 0.0, -0.9997, 0.2341, -5.706e-09, -0.9722, 0.2341, 0.0, -0.9722, -0.2341, 5.706e-09, -0.9722, -0.2341, 0.0, -0.9722, 0.02558, -5.706e-09, -0.9997, 0.02558, 0.0, -0.9997, 0.1891, -5.706e-09, 0.982, 0.1891, 0.0, 0.982, 0.4368, 5.704e-09, 0.8996, 0.4368, 0.0, 0.8996, -3.681e-08, -0.9419, -0.3358, 6.984e-07, -0.9419, -0.3358, -3.353e-11, -0.9419, -0.3358, 0.0, -0.9419, -0.3358, 0.0, -0.9272, -0.3747, 0.0, -0.9272, -0.3747, 0.0, -0.9272, -0.3747, 0.0, -0.9272, -0.3747, 0.0, -0.9022, -0.4312, 0.0, -0.9022, -0.4312, 0.0, -0.9022, -0.4312, 0.0, -0.9022, -0.4312, -6.232e-06, -0.7295, 0.6839, -6.268e-06, -0.5277, 0.8494, 6.239e-06, -0.5277, 0.8494, 6.261e-06, -0.7295, 0.6839, -6.198e-06, -0.5196, 0.8544, -6.302e-06, -0.2808, 0.9598, 6.273e-06, -0.2808, 0.9598, 6.227e-06, -0.5196, 0.8544, -6.273e-06, -0.2639, 0.9645, -6.227e-06, -0.005287, 1.0, 6.198e-06, -0.005287, 1.0, 6.302e-06, -0.2639, 0.9645, -6.28e-06, -0.9733, -0.2295, 6.25e-06, -0.9733, -0.2295, -3.772e-11, -0.9352, -0.3541, 0.0, -0.9352, -0.3541, -6.266e-06, -0.9999, 0.01355, 6.236e-06, -0.9999, 0.01355, 6.264e-06, -0.9693, -0.2457, -6.234e-06, -0.9693, -0.2457, -6.27e-06, -0.9673, 0.2537, 6.262e-05, -0.9673, 0.2537, 6.259e-06, -1.0, -0.005278, -6.23e-06, -1.0, -0.005278, -0.6267, 0.0, -0.7793, -0.807, 5.706e-09, -0.5906, -0.807, 0.0, -0.5906, -0.6267, -5.704e-09, -0.7793, -2.301e-08, -0.9757, -0.2191, 2.29e-08, -0.9757, -0.2191, -2.095e-11, -0.9757, -0.2191, 0.0, -0.9757, -0.2191, 0.0, -0.966, -0.2587, 0.0, -0.966, -0.2587, 0.0, -0.966, -0.2587, 0.0, -0.966, -0.2587, 0.0, -0.9547, -0.2977, 0.0, -0.9547, -0.2977, 0.0, -0.9547, -0.2977, 0.0, -0.9547, -0.2977, 0.0, 0.9457, 0.3249, 0.0, 0.9457, 0.3249, 0.0, 0.9457, 0.3249, 0.0, 0.9457, 0.3249, 0.0, 0.9564, 0.2921, 0.0, 0.9564, 0.2921, 0.0, 0.9564, 0.2921, 0.0, 0.9564, 0.2921, 0.0, 0.9658, 0.2591, 0.0, 0.9658, 0.2591, 0.0, 0.9658, 0.2591, 0.0, 0.9658, 0.2591, 0.0, 0.8836, 0.4682, 0.0, 0.8836, 0.4682, 0.0, 0.8836, 0.4682, 0.0, 0.8836, 0.4682, 0.0, 0.8994, 0.4371, 0.0, 0.8994, 0.4371, 0.0, 0.8994, 0.4371, 0.0, 0.8994, 0.4371, 0.0, 0.9211, 0.3893, 0.0, 0.9211, 0.3893, 0.0, 0.9211, 0.3893, 0.0, 0.9211, 0.3893, -1.668e-09, 0.9904, 0.1384, 0.0, 0.9904, 0.1384, 1.663e-09, 0.977, 0.2134, 0.0, 0.977, 0.2134, -1.663e-09, 0.978, 0.2086, 0.0, 0.978, 0.2086, 1.668e-09, 0.9593, 0.2824, 0.0, 0.9593, 0.2824, -6.248e-06, -0.8767, 0.481, 6.218e-06, -0.8767, 0.481, 6.282e-06, -0.9713, 0.2377, -6.252e-06, -0.9713, 0.2377, -0.9573, 0.0, -0.2892, -0.9995, 5.706e-09, -0.03157, -0.9995, 0.0, -0.03157, -0.9573, -5.704e-09, -0.2892, -0.6313, 5.704e-09, -0.7756, -0.6313, 0.0, -0.7756, -0.409, -5.706e-09, -0.9125, -0.409, 0.0, -0.9125, -0.9995, 0.0, 0.0316, -0.9573, 5.706e-09, 0.2892, -0.9573, 0.0, 0.2892, -0.9995, -5.704e-09, 0.0316, -0.941, 0.0, 0.3385, -0.8213, 5.704e-09, 0.5705, -0.8213, 0.0, 0.5705, -0.941, -5.706e-09, 0.3385, -0.234, 5.704e-09, -0.9722, -0.234, 0.0, -0.9722, 0.02558, -5.706e-09, -0.9997, 0.02558, 0.0, -0.9997, -0.4368, 5.706e-09, -0.8996, -0.4368, 0.0, -0.8996, -0.1891, -5.706e-09, -0.982, -0.1891, 0.0, -0.982, -0.6312, 5.704e-09, -0.7756, -0.6312, 0.0, -0.7756, -0.409, -5.706e-09, -0.9125, -0.409, 0.0, -0.9125, -0.6267, 0.0, -0.7793, -0.807, 5.706e-09, -0.5905, -0.807, 0.0, -0.5905, -0.6267, -5.704e-09, -0.7793, -0.8213, 0.0, -0.5705, -0.941, 5.704e-09, -0.3385, -0.941, 0.0, -0.3385, -0.8213, -5.706e-09, -0.5705, 0.9573, 0.0, 0.2892, 0.9995, 5.706e-09, 0.03157, 0.9995, 0.0, 0.03157, 0.9573, -5.706e-09, 0.2892, -0.4368, 5.704e-09, -0.8996, -0.4368, 0.0, -0.8996, -0.1891, -5.706e-09, -0.982, -0.1891, 0.0, -0.982, -0.9573, 0.0, -0.2892, -0.9995, 5.706e-09, -0.03158, -0.9995, 0.0, -0.03158, -0.9573, -5.704e-09, -0.2892, -0.9995, 0.0, 0.03157, -0.9573, 5.706e-09, 0.2892, -0.9573, 0.0, 0.2892, -0.9995, -5.706e-09, 0.03157, -0.941, 0.0, 0.3385, -0.8213, 5.704e-09, 0.5705, -0.8213, 0.0, 0.5705, -0.941, -5.706e-09, 0.3385, -0.807, 0.0, 0.5906, -0.6267, 5.706e-09, 0.7793, -0.6267, 0.0, 0.7793, -0.807, -5.704e-09, 0.5906, -0.409, 0.0, 0.9125, -0.6312, -5.706e-09, 0.7756, -0.6312, 0.0, 0.7756, -0.409, 5.704e-09, 0.9125, -0.4368, -5.704e-09, 0.8996, -0.4368, 0.0, 0.8996, -0.1891, 5.706e-09, 0.982, -0.1891, 0.0, 0.982, -0.2341, -5.706e-09, 0.9722, -0.2341, 0.0, 0.9722, 0.02558, 5.706e-09, 0.9997, 0.02558, 0.0, 0.9997, -0.02558, -5.706e-09, 0.9997, -0.02558, 0.0, 0.9997, 0.2341, 5.706e-09, 0.9722, 0.2341, 0.0, 0.9722, 0.0, -1.0, -3.532e-09, 0.0, -1.0, -3.532e-09, 0.0, -1.0, -3.532e-09, 0.0, -1.0, -3.532e-09, 0.0, -1.0, -3.532e-09, 0.0, -1.0, -3.532e-09, 0.0, -1.0, -3.532e-09, 0.0, -1.0, -3.532e-09, 0.0, -1.0, -3.532e-09, 0.0, -1.0, -3.532e-09, 0.0, -1.0, -3.532e-09, 0.0, -1.0, -3.532e-09, 0.0, -1.0, -3.532e-09, 0.0, -1.0, -3.532e-09, 0.0, -1.0, -3.532e-09, 0.0, -1.0, -3.532e-09, 0.0, -1.0, -3.532e-09, 0.0, -1.0, -3.532e-09, 0.0, -1.0, -3.532e-09, 0.0, -1.0, -3.532e-09, 0.0, -1.0, -3.532e-09, 0.0, -1.0, -3.532e-09, 0.0, -1.0, -3.532e-09, 0.0, -1.0, -3.532e-09, 0.409, -5.704e-09, 0.9125, 0.409, 0.0, 0.9125, 0.6312, 5.706e-09, 0.7756, 0.6312, 0.0, 0.7756, 0.6267, -5.706e-09, 0.7793, 0.6267, 0.0, 0.7793, 0.807, 5.704e-09, 0.5906, 0.807, 0.0, 0.5906, 0.8213, 0.0, 0.5705, 0.941, 5.706e-09, 0.3385, 0.941, 0.0, 0.3385, 0.8213, -5.704e-09, 0.5705, 0.9573, -5.706e-09, 0.2892, 0.9573, 0.0, 0.2892, 0.9995, 5.706e-09, 0.03157, 0.9995, 0.0, 0.03157, 0.9995, 0.0, -0.03158, 0.9573, 5.704e-09, -0.2892, 0.9573, 0.0, -0.2892, 0.9995, -5.706e-09, -0.03158, 0.941, 0.0, -0.3385, 0.8213, 5.706e-09, -0.5705, 0.8213, 0.0, -0.5705, 0.941, -5.704e-09, -0.3385, 0.807, 0.0, -0.5906, 0.6267, 5.704e-09, -0.7793, 0.6267, 0.0, -0.7793, 0.807, -5.706e-09, -0.5906, -0.807, 0.0, 0.5905, -0.6267, 5.706e-09, 0.7793, -0.6267, 0.0, 0.7793, -0.807, -5.704e-09, 0.5905, -0.409, 0.0, 0.9125, -0.6313, -5.708e-09, 0.7756, -0.6313, 0.0, 0.7756, -0.409, 5.702e-09, 0.9125, -0.1891, 0.0, 0.982, -0.4368, -5.706e-09, 0.8996, -0.4368, 0.0, 0.8996, -0.1891, 5.706e-09, 0.982, 0.02558, 0.0, 0.9997, -0.234, -5.704e-09, 0.9722, -0.234, 0.0, 0.9722, 0.02558, 5.706e-09, 0.9997, 0.234, 0.0, 0.9722, -0.02558, -5.706e-09, 0.9997, -0.02558, 0.0, 0.9997, 0.234, 5.704e-09, 0.9722, 0.4368, 0.0, 0.8996, 0.1891, -5.706e-09, 0.982, 0.1891, 0.0, 0.982, 0.4368, 5.706e-09, 0.8996, 0.6313, 0.0, 0.7756, 0.409, -5.702e-09, 0.9125, 0.409, 0.0, 0.9125, 0.6313, 5.708e-09, 0.7756, 0.6267, 0.0, 0.7793, 0.807, 5.702e-09, 0.5905, 0.807, 0.0, 0.5905, 0.6267, -5.708e-09, 0.7793])] * 3)])

# ---- objects
ob_bpassembly_new_assembly = bpy.data.objects.new('BPASSEMBLY.New Assembly', me_base_point)
ob_vpdimz_new_assembly = bpy.data.objects.new('VPDIMZ.New Assembly', None)
ob_vpdimy_new_assembly = bpy.data.objects.new('VPDIMY.New Assembly', None)
ob_vpdimx_new_assembly = bpy.data.objects.new('VPDIMX.New Assembly', None)
ob_cage = bpy.data.objects.new('CAGE', me_cage)
ob_closet_hook_2 = bpy.data.objects.new('Closet Hook 2', me_mesh)

# ---- transforms, parenting, visibility, modifiers, constraints
ob_bpassembly_new_assembly.location = (0.0, 0.0, 0.0)
ob_bpassembly_new_assembly.lineart.crease_threshold = 0.0
ob_vpdimz_new_assembly.parent = ob_bpassembly_new_assembly
ob_vpdimz_new_assembly.location = (0.0, 0.0, 0.127)
ob_vpdimz_new_assembly.lock_location = (True, True, False)
ob_vpdimz_new_assembly.empty_display_size = 0.0254
ob_vpdimz_new_assembly.empty_image_offset = (0.0, 0.0)
ob_vpdimz_new_assembly.lineart.crease_threshold = 0.0
ob_vpdimy_new_assembly.parent = ob_bpassembly_new_assembly
ob_vpdimy_new_assembly.location = (0.0, -0.03887, 0.0)
ob_vpdimy_new_assembly.lock_location = (True, False, True)
ob_vpdimy_new_assembly.empty_display_size = 0.0254
ob_vpdimy_new_assembly.empty_image_offset = (0.0, 0.0)
ob_vpdimy_new_assembly.lineart.crease_threshold = 0.0
ob_vpdimx_new_assembly.parent = ob_bpassembly_new_assembly
ob_vpdimx_new_assembly.location = (0.02642, 0.0, 0.0)
ob_vpdimx_new_assembly.lock_location = (False, True, True)
ob_vpdimx_new_assembly.empty_display_size = 0.0254
ob_vpdimx_new_assembly.empty_image_offset = (0.0, 0.0)
ob_vpdimx_new_assembly.lineart.crease_threshold = 0.0
ob_cage.parent = ob_bpassembly_new_assembly
ob_cage.location = (0.0, 0.0, 0.0)
ob_cage.lock_location = (True, True, True)
ob_cage.lock_rotation = (True, True, True)
ob_cage.hide_render = True
ob_cage.visible_camera = False
ob_cage.visible_diffuse = False
ob_cage.visible_glossy = False
ob_cage.visible_transmission = False
ob_cage.visible_shadow = False
ob_cage.display_type = 'WIRE'
ob_cage.lineart.crease_threshold = 0.0
_vg = ob_cage.vertex_groups.new(name='X Dimension')
_vg = ob_cage.vertex_groups.new(name='Y Dimension')
_vg = ob_cage.vertex_groups.new(name='Z Dimension')
_m = ob_cage.modifiers.new('Hook-VPDIMX.New Assembly', 'HOOK')
_m.center = (0.0254, 0.0, 0.0)
_m.matrix_inverse = ((1.0, 0.0, 0.0, -0.0254), (0.0, 1.0, 0.0, 0.0), (0.0, 0.0, 1.0, 0.0), (0.0, 0.0, 0.0, 1.0))
_m.object = ob_vpdimx_new_assembly
_m = ob_cage.modifiers.new('Hook-VPDIMY.New Assembly', 'HOOK')
_m.center = (0.0, -0.0381, 0.0)
_m.matrix_inverse = ((1.0, 0.0, 0.0, 0.0), (0.0, 1.0, 0.0, 0.0381), (0.0, 0.0, 1.0, 0.0), (0.0, 0.0, 0.0, 1.0))
_m.object = ob_vpdimy_new_assembly
_m = ob_cage.modifiers.new('Hook-VPDIMZ.New Assembly', 'HOOK')
_m.center = (0.0, 0.0, 0.127)
_m.matrix_inverse = ((1.0, 0.0, 0.0, 0.0), (0.0, 1.0, 0.0, 0.0), (0.0, 0.0, 1.0, -0.127), (0.0, 0.0, 0.0, 1.0))
_m.object = ob_vpdimz_new_assembly
ob_closet_hook_2.parent = ob_bpassembly_new_assembly
ob_closet_hook_2.location = (0.01355, 0.0, 0.0334)
ob_closet_hook_2.lineart.crease_threshold = 0.0

# ---- collection membership
col_collection_1.objects.link(ob_bpassembly_new_assembly)
col_collection_1.objects.link(ob_vpdimz_new_assembly)
col_collection_1.objects.link(ob_vpdimy_new_assembly)
col_collection_1.objects.link(ob_vpdimx_new_assembly)
col_collection_1.objects.link(ob_cage)
col_collection_1.objects.link(ob_closet_hook_2)

# ---- scene / render settings (as saved in the file)
scene.frame_start = 1; scene.frame_end = 250; scene.frame_set(77)
scene.render.engine = 'CYCLES'
scene.render.resolution_x = 1498
scene.render.resolution_y = 826
scene.render.dither_intensity = 0.0
scene.render.film_transparent = True
scene.render.use_overwrite = False
scene.cycles.use_denoising = False
scene.cycles.samples = 100
scene.cycles.sampling_pattern = 'TABULATED_SOBOL'
scene.cycles.light_sampling_threshold = 0.0
scene.cycles.use_adaptive_sampling = False
scene.cycles.use_light_tree = False
scene.cycles.caustics_reflective = False
scene.cycles.caustics_refractive = False
scene.cycles.blur_glossy = 0.5
scene.cycles.pixel_filter_type = 'GAUSSIAN'
scene.cycles.sample_clamp_indirect = 0.0
scene.view_settings.view_transform = 'Standard'
bpy.context.view_layer.update()

# ---- added for rendering (the .blend has no active camera): camera
cam_auto = bpy.data.cameras.new('AutoCamera')
cam_auto.lens = 50.0
cam_auto.sensor_width = 36.0
cam_auto.clip_end = 1000.0
ob_auto_camera = bpy.data.objects.new('AutoCamera', cam_auto)
scene.collection.objects.link(ob_auto_camera)
ob_auto_camera.location = (0.198012, -0.241373, 0.211024)
ob_auto_camera.rotation_euler = (1.09748, -7.21219e-08, 0.694738)
scene.camera = ob_auto_camera
bpy.context.view_layer.update()
